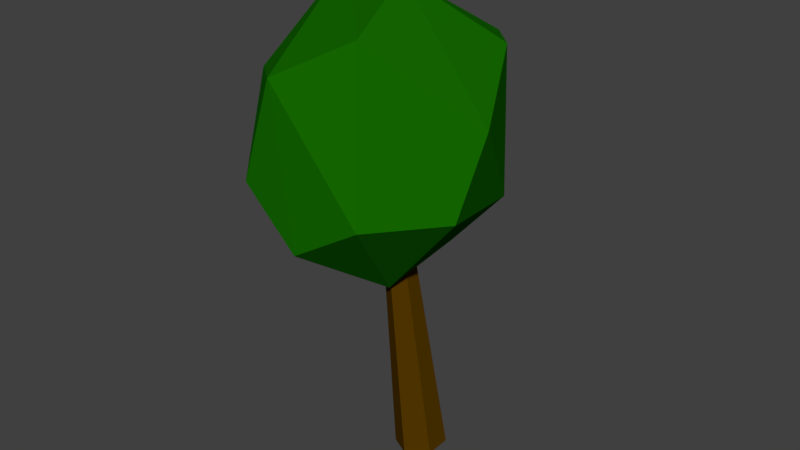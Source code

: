 # Source: Tree1.blend  (saved by Blender 2.79.0; exported with 4.5.12 LTS)
import bpy
from mathutils import Matrix  # noqa: F401  (used for matrix-valued properties, if any)

bpy.ops.wm.read_factory_settings(use_empty=True)
scene = bpy.context.scene
scene.name = 'Scene'

# ---- collections
col_collection_1 = bpy.data.collections.new('Collection 1'); scene.collection.children.link(col_collection_1)

# ---- materials (node trees are filled in below, after node groups)
mat_bark_001 = bpy.data.materials.new('BARK.001')
mat_bark_001.alpha_threshold = 0.0
mat_bark_001.use_transparent_shadow = False
mat_bark_001.diffuse_color = (0.08689, 0.03915, 0.0, 1.0)
mat_bark_001.roughness = 0.5
mat_bark_001.specular_intensity = 0.0
mat_leaves = bpy.data.materials.new('LEAVES')
mat_leaves.alpha_threshold = 0.0
mat_leaves.use_transparent_shadow = False
mat_leaves.diffuse_color = (0.007558, 0.1412, 0.0, 1.0)
mat_leaves.roughness = 0.5
mat_leaves.specular_intensity = 0.0

# ---- material node trees

# ---- world
world_world = bpy.data.worlds.new('World'); scene.world = world_world
world_world.color = (0.05088, 0.05088, 0.05088)
world_world.use_sun_shadow = False
world_world.sun_shadow_jitter_overblur = 0.0
world_world.cycles.sampling_method = 'MANUAL'

# ---- meshes
me_tree1 = bpy.data.meshes.new('Tree1')
me_tree1.from_pydata([(0.0, 1.0, -1.0), (-8.255e-09, 0.5845, 1.0), (0.866, 0.5, -1.0), (0.5062, 0.2922, 1.0), (0.866, -0.5, -1.0), (0.5062, -0.2922, 1.0), (-8.742e-08, -1.0, -1.0), (-5.935e-08, -0.5845, 1.0), (-0.866, -0.5, -1.0), (-0.5062, -0.2922, 1.0), (-0.866, 0.5, -1.0), (-0.5062, 0.2922, 1.0), (-3.022, -0.3734, 1.159), (1.905, -0.4135, 3.613), (-2.072, 4.689, 1.885), (2.503, 3.245, 1.409), (4.569, -0.1177, 2.384), (1.543, 4.925, 2.827), (-2.281, -4.604, 2.074), (-0.4151, -4.605, 3.02), (2.274, -4.337, 1.796), (-0.5203, -4.56, 1.475), (-4.114, -1.414, 2.793), (-4.457, -1.036, 1.981), (0.2364, -0.9803, 0.813), (4.043, -1.571, 1.681), (2.159, -3.129, 3.274), (-2.131, 1.489, 3.611), (-4.043, 1.571, 2.857), (0.5017, 2.455, 0.943), (3.576, 2.571, 2.903)], [], [(0, 1, 3, 2), (2, 3, 5, 4), (4, 5, 7, 6), (6, 7, 9, 8), (3, 1, 11, 9, 7, 5), (8, 9, 11, 10), (10, 11, 1, 0), (0, 2, 4, 6, 8, 10), (18, 23, 12), (18, 12, 21), (12, 23, 14), (20, 25, 26), (19, 26, 27), (12, 14, 29), (24, 29, 25), (13, 16, 30), (27, 13, 17), (14, 27, 17), (15, 14, 17), (16, 15, 30), (30, 15, 17), (17, 13, 30), (25, 15, 16), (25, 29, 15), (29, 14, 15), (28, 27, 14), (27, 26, 13), (26, 16, 13), (26, 25, 16), (24, 12, 29), (14, 23, 28), (23, 22, 28), (28, 22, 27), (22, 19, 27), (19, 20, 26), (20, 24, 25), (21, 12, 24), (23, 18, 22), (18, 19, 22), (20, 21, 24), (18, 21, 19), (21, 20, 19)])
me_tree1.polygons.foreach_set('material_index', [0, 0, 0, 0, 0, 0, 0, 0, 1, 1, 1, 1, 1, 1, 1, 1, 1, 1, 1, 1, 1, 1, 1, 1, 1, 1, 1, 1, 1, 1, 1, 1, 1, 1, 1, 1, 1, 1, 1, 1, 1, 1])
_uv = me_tree1.uv_layers.new(name='UVMap')
_uv.uv.foreach_set('vector', [0.9687, 0.8208, 0.9796, 0.7193, 0.995, 0.718, 0.995, 0.8185, 0.4477, 0.9106, 0.4581, 0.809, 0.4876, 0.809, 0.4981, 0.9106, 0.9276, 0.6225, 0.9412, 0.5214, 0.9671, 0.5214, 0.972, 0.6225, 0.1414, 0.8939, 0.137, 0.995, 0.1119, 0.995, 0.09833, 0.8939, 0.952, 0.9423, 0.9264, 0.9568, 0.9009, 0.9422, 0.9009, 0.9131, 0.9264, 0.8986, 0.952, 0.9132, 0.2898, 0.9121, 0.3013, 0.8108, 0.3303, 0.8108, 0.3394, 0.9121, 0.151, 0.7078, 0.1615, 0.6063, 0.1909, 0.6063, 0.2014, 0.7078, 0.4376, 0.8839, 0.3939, 0.9089, 0.3503, 0.8839, 0.3503, 0.834, 0.3939, 0.809, 0.4376, 0.834, 0.9056, 0.004996, 0.9056, 0.2138, 0.8248, 0.2053, 0.7426, 0.7226, 0.8213, 0.5214, 0.8213, 0.7652, 0.7602, 0.06479, 0.8147, 0.004996, 0.8147, 0.3148, 0.1811, 0.7441, 0.1811, 0.8839, 0.09833, 0.7925, 0.3565, 0.3183, 0.2115, 0.2833, 0.3565, 0.004996, 0.1541, 0.2844, 0.1541, 0.5402, 0.005042, 0.4555, 0.2115, 0.4491, 0.3348, 0.3283, 0.3348, 0.5963, 0.7501, 0.5114, 0.6425, 0.431, 0.7501, 0.3389, 0.005042, 0.1133, 0.2014, 0.004996, 0.2014, 0.2744, 0.5125, 0.3742, 0.6324, 0.2588, 0.6324, 0.5114, 0.9654, 0.2238, 0.9654, 0.4639, 0.9019, 0.2959, 0.9586, 0.718, 0.9586, 0.8886, 0.9009, 0.8442, 0.2797, 0.9293, 0.2115, 0.9035, 0.2797, 0.8108, 0.4443, 0.5296, 0.4443, 0.799, 0.3503, 0.6538, 0.5005, 0.5296, 0.5005, 0.7825, 0.4544, 0.59, 0.7501, 0.004996, 0.7501, 0.273, 0.6489, 0.2371, 0.8248, 0.3806, 0.8918, 0.2238, 0.8918, 0.4639, 0.9175, 0.708, 0.8314, 0.6633, 0.9175, 0.5214, 0.7325, 0.5214, 0.7325, 0.8346, 0.6492, 0.7282, 0.3047, 0.6063, 0.3047, 0.8008, 0.2115, 0.7043, 0.9725, 0.1689, 0.9157, 0.05975, 0.9725, 0.004996, 0.5125, 0.63, 0.6391, 0.5214, 0.6391, 0.7474, 0.1962, 0.2844, 0.1962, 0.5942, 0.1642, 0.468, 0.7602, 0.3574, 0.8047, 0.3389, 0.8047, 0.4853, 0.005042, 0.8677, 0.08825, 0.7441, 0.08825, 0.9175, 0.3666, 0.2089, 0.5024, 0.004996, 0.5024, 0.3183, 0.8131, 0.7752, 0.8131, 0.9227, 0.7426, 0.887, 0.3503, 0.4548, 0.5024, 0.3283, 0.5024, 0.5196, 0.6388, 0.004996, 0.6388, 0.2488, 0.5125, 0.1398, 0.6357, 0.7574, 0.6357, 0.9535, 0.5955, 0.7837, 0.8314, 0.7912, 0.8908, 0.718, 0.8908, 0.9623, 0.005042, 0.5897, 0.14, 0.5502, 0.14, 0.7341, 0.7243, 0.8446, 0.7243, 0.9375, 0.6492, 0.9178, 0.5125, 0.8783, 0.5854, 0.7574, 0.5854, 0.9049])
me_tree1.materials.append(mat_bark_001)
me_tree1.materials.append(mat_leaves)
me_tree1.use_remesh_preserve_volume = False
me_tree1.use_remesh_preserve_attributes = False
me_tree1.use_mirror_vertex_groups = False
me_tree1.update()

# ---- objects
ob_cylinder_006 = bpy.data.objects.new('Cylinder.006', me_tree1)

# ---- transforms, parenting, visibility, modifiers, constraints
ob_cylinder_006.location = (0.0, 0.0, 3.945)
ob_cylinder_006.rotation_euler = (0.02405, -0.1154, 0.001082)
ob_cylinder_006.scale = (1.0, 1.0, 4.0)
ob_cylinder_006.lineart.crease_threshold = 0.0

# ---- collection membership
col_collection_1.objects.link(ob_cylinder_006)

# ---- scene / render settings (as saved in the file)
scene.frame_start = 1; scene.frame_end = 250; scene.frame_set(1)
scene.render.engine = 'BLENDER_EEVEE_NEXT'
scene.render.resolution_percentage = 50
scene.render.dither_intensity = 0.0
scene.cycles.use_denoising = False
scene.cycles.samples = 128
scene.cycles.sampling_pattern = 'TABULATED_SOBOL'
scene.cycles.use_adaptive_sampling = False
scene.cycles.use_light_tree = False
scene.cycles.blur_glossy = 0.0
scene.cycles.sample_clamp_indirect = 0.0
scene.view_settings.view_transform = 'Standard'
bpy.context.view_layer.update()

# ---- added for rendering (the .blend has no active camera and no usable light): camera, sun
cam_auto = bpy.data.cameras.new('AutoCamera')
cam_auto.lens = 50.0
cam_auto.sensor_width = 36.0
cam_auto.clip_end = 1000.0
ob_auto_camera = bpy.data.objects.new('AutoCamera', cam_auto)
scene.collection.objects.link(ob_auto_camera)
ob_auto_camera.location = (22.254, -27.327, 27.3858)
ob_auto_camera.rotation_euler = (1.09748, -7.21219e-08, 0.694738)
scene.camera = ob_auto_camera
light_auto_sun = bpy.data.lights.new('AutoSun', 'SUN')
light_auto_sun.energy = 3.0
light_auto_sun.angle = 0.0523599
ob_auto_sun = bpy.data.objects.new('AutoSun', light_auto_sun)
scene.collection.objects.link(ob_auto_sun)
ob_auto_sun.rotation_euler = (0.872665, 0.174533, 0.523599)
bpy.context.view_layer.update()
